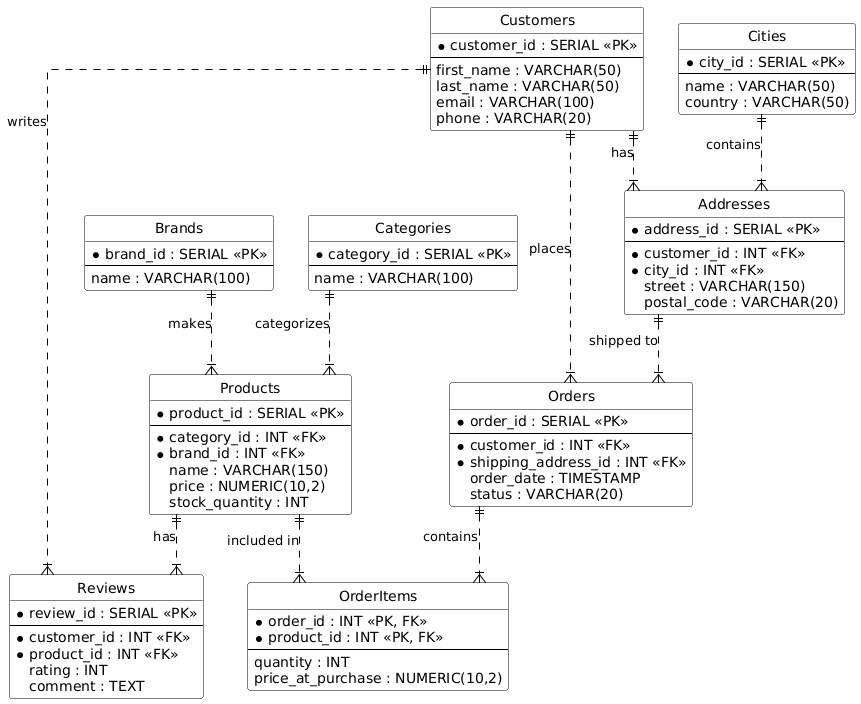

The diagram above was rendered by PlantUML. Its source (embedded in the PNG):
@startuml
' Style settings
skinparam linetype ortho
hide circle
skinparam class {
    BackgroundColor White
    BorderColor Black
    ArrowColor Black
}

' --- NEW TABLE (Fixing transitive dependency) ---
entity "Cities" as cities {
  *city_id : SERIAL <<PK>>
  --
  name : VARCHAR(50)
  country : VARCHAR(50)
}

' --- MODIFIED TABLE (Removed text fields city/country) ---
entity "Addresses" as addresses {
  *address_id : SERIAL <<PK>>
  --
  *customer_id : INT <<FK>>
  *city_id : INT <<FK>>
  street : VARCHAR(150)
  postal_code : VARCHAR(20)
}

' --- MODIFIED TABLE (Removed total_amount) ---
entity "Orders" as orders {
  *order_id : SERIAL <<PK>>
  --
  *customer_id : INT <<FK>>
  *shipping_address_id : INT <<FK>>
  order_date : TIMESTAMP
  status : VARCHAR(20)
}

' --- OTHER TABLES (Unchanged) ---

entity "Customers" as customers {
  *customer_id : SERIAL <<PK>>
  --
  first_name : VARCHAR(50)
  last_name : VARCHAR(50)
  email : VARCHAR(100)
  phone : VARCHAR(20)
}

entity "Categories" as categories {
  *category_id : SERIAL <<PK>>
  --
  name : VARCHAR(100)
}

entity "Brands" as brands {
  *brand_id : SERIAL <<PK>>
  --
  name : VARCHAR(100)
}

entity "Products" as products {
  *product_id : SERIAL <<PK>>
  --
  *category_id : INT <<FK>>
  *brand_id : INT <<FK>>
  name : VARCHAR(150)
  price : NUMERIC(10,2)
  stock_quantity : INT
}

entity "OrderItems" as order_items {
  *order_id : INT <<PK, FK>>
  *product_id : INT <<PK, FK>>
  --
  quantity : INT
  price_at_purchase : NUMERIC(10,2)
}

entity "Reviews" as reviews {
  *review_id : SERIAL <<PK>>
  --
  *customer_id : INT <<FK>>
  *product_id : INT <<FK>>
  rating : INT
  comment : TEXT
}

' --- RELATIONSHIPS ---

cities ||..|{ addresses : "contains"
customers ||..|{ addresses : "has"
addresses ||..|{ orders : "shipped to"
customers ||..|{ orders : "places"

categories ||..|{ products : "categorizes"
brands ||..|{ products : "makes"

orders ||..|{ order_items : "contains"
products ||..|{ order_items : "included in"

customers ||..|{ reviews : "writes"
products ||..|{ reviews : "has"
@enduml